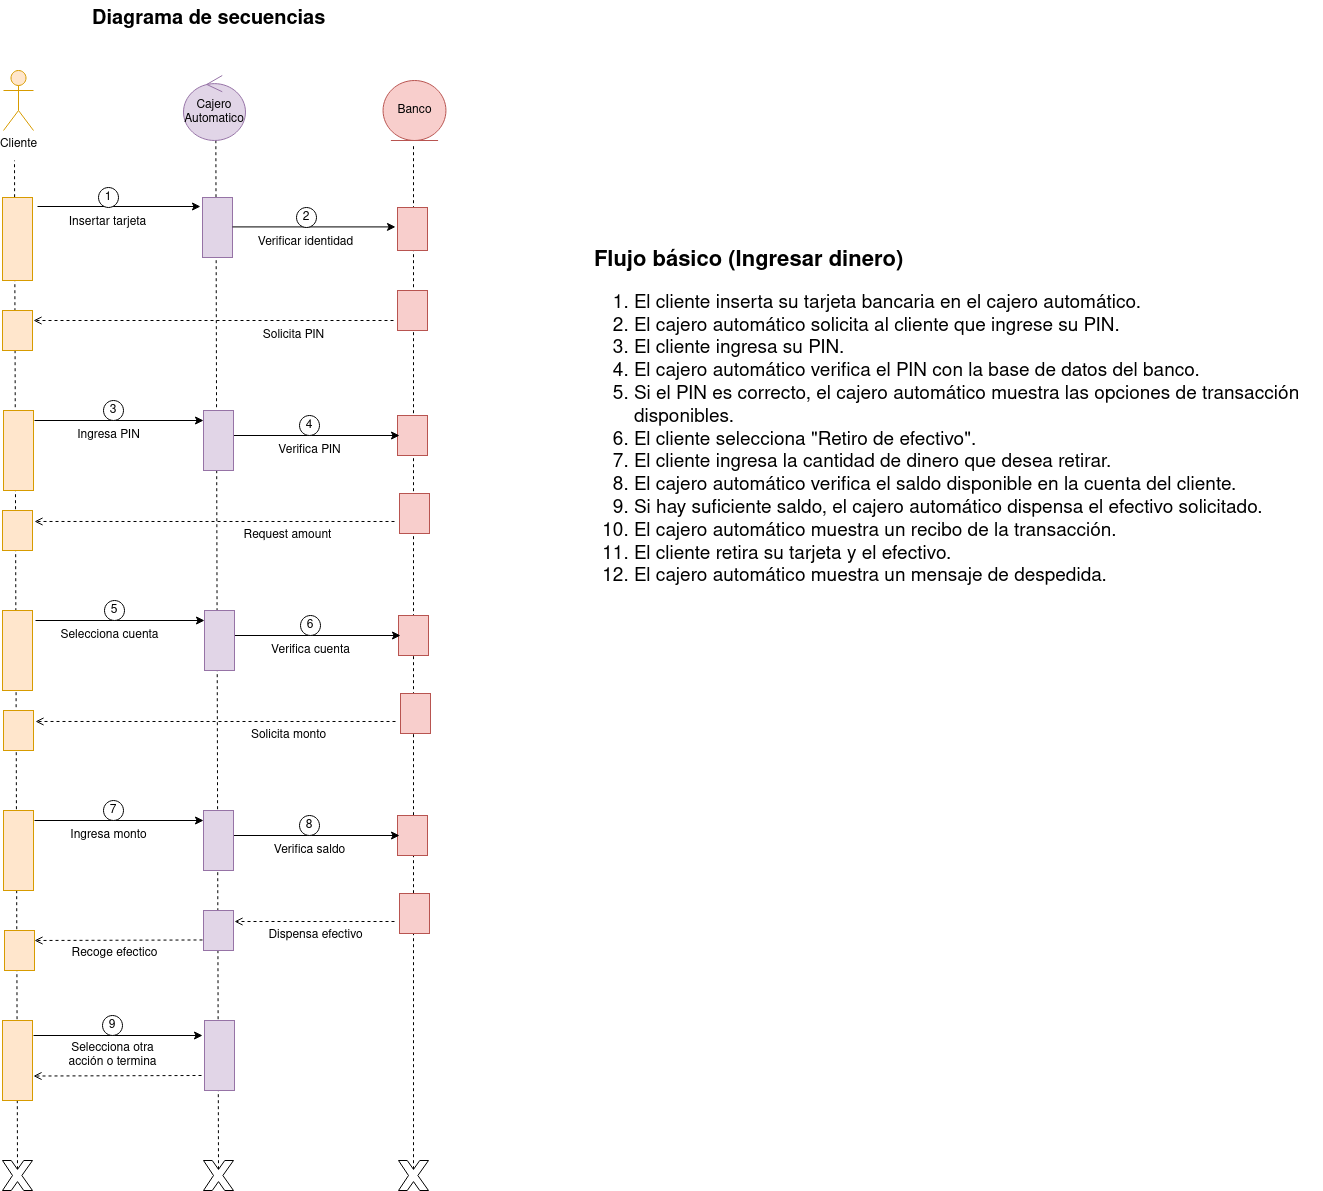

The diagram above was exported from draw.io. Its source (the exported page's mxGraphModel, read from the mxfile embedded in the PNG):
<mxGraphModel dx="807" dy="373" grid="1" gridSize="10" guides="1" tooltips="1" connect="1" arrows="1" fold="1" page="1" pageScale="1" pageWidth="850" pageHeight="1100" math="0" shadow="0">
  <root>
    <mxCell id="0" />
    <mxCell id="1" parent="0" />
    <mxCell id="qo4wt7CggnwrSRCjBPVg-42" value="" style="endArrow=none;dashed=1;html=1;rounded=0;exitX=0.5;exitY=0.29;exitDx=0;exitDy=0;exitPerimeter=0;" parent="1" source="_He6KuAjmi4IbH_hrdx1-25" edge="1">
      <mxGeometry width="50" height="50" relative="1" as="geometry">
        <mxPoint x="206" y="1309" as="sourcePoint" />
        <mxPoint x="202" y="200" as="targetPoint" />
      </mxGeometry>
    </mxCell>
    <mxCell id="_He6KuAjmi4IbH_hrdx1-3" value="Insertar tarjeta" style="text;html=1;align=center;verticalAlign=middle;resizable=0;points=[];autosize=1;strokeColor=none;fillColor=none;" parent="1" vertex="1">
      <mxGeometry x="245" y="247" width="100" height="30" as="geometry" />
    </mxCell>
    <mxCell id="_He6KuAjmi4IbH_hrdx1-4" value="" style="endArrow=classic;html=1;rounded=0;entryX=0.15;entryY=1.067;entryDx=0;entryDy=0;entryPerimeter=0;" parent="1" target="_He6KuAjmi4IbH_hrdx1-30" edge="1">
      <mxGeometry width="50" height="50" relative="1" as="geometry">
        <mxPoint x="225" y="246" as="sourcePoint" />
        <mxPoint x="495" y="277" as="targetPoint" />
      </mxGeometry>
    </mxCell>
    <mxCell id="_He6KuAjmi4IbH_hrdx1-6" value="1" style="ellipse;whiteSpace=wrap;html=1;aspect=fixed;" parent="1" vertex="1">
      <mxGeometry x="286" y="227" width="20" height="20" as="geometry" />
    </mxCell>
    <mxCell id="_He6KuAjmi4IbH_hrdx1-7" value="Ingresa PIN" style="text;html=1;align=center;verticalAlign=middle;resizable=0;points=[];autosize=1;strokeColor=none;fillColor=none;" parent="1" vertex="1">
      <mxGeometry x="251" y="460" width="90" height="30" as="geometry" />
    </mxCell>
    <mxCell id="_He6KuAjmi4IbH_hrdx1-8" value="" style="endArrow=classic;html=1;rounded=0;entryX=0.15;entryY=1.067;entryDx=0;entryDy=0;entryPerimeter=0;endFill=1;startArrow=none;startFill=0;" parent="1" edge="1">
      <mxGeometry width="50" height="50" relative="1" as="geometry">
        <mxPoint x="222" y="460" as="sourcePoint" />
        <mxPoint x="391" y="460" as="targetPoint" />
      </mxGeometry>
    </mxCell>
    <mxCell id="_He6KuAjmi4IbH_hrdx1-9" value="" style="endArrow=open;dashed=1;html=1;rounded=0;endFill=0;entryX=0.157;entryY=-0.038;entryDx=0;entryDy=0;entryPerimeter=0;" parent="1" edge="1">
      <mxGeometry width="50" height="50" relative="1" as="geometry">
        <mxPoint x="582" y="561" as="sourcePoint" />
        <mxPoint x="222" y="560.98" as="targetPoint" />
      </mxGeometry>
    </mxCell>
    <mxCell id="_He6KuAjmi4IbH_hrdx1-10" value="3" style="ellipse;whiteSpace=wrap;html=1;aspect=fixed;" parent="1" vertex="1">
      <mxGeometry x="291" y="440" width="20" height="20" as="geometry" />
    </mxCell>
    <mxCell id="_He6KuAjmi4IbH_hrdx1-24" value="" style="verticalLabelPosition=bottom;verticalAlign=top;html=1;shape=mxgraph.basic.x" parent="1" vertex="1">
      <mxGeometry x="391" y="1200" width="30" height="30" as="geometry" />
    </mxCell>
    <mxCell id="_He6KuAjmi4IbH_hrdx1-25" value="" style="verticalLabelPosition=bottom;verticalAlign=top;html=1;shape=mxgraph.basic.x" parent="1" vertex="1">
      <mxGeometry x="190" y="1200" width="30" height="30" as="geometry" />
    </mxCell>
    <mxCell id="_He6KuAjmi4IbH_hrdx1-27" value="" style="endArrow=none;dashed=1;html=1;rounded=0;verticalAlign=bottom;entryX=0.542;entryY=0.997;entryDx=0;entryDy=0;entryPerimeter=0;exitX=0.5;exitY=0.29;exitDx=0;exitDy=0;exitPerimeter=0;" parent="1" source="_He6KuAjmi4IbH_hrdx1-24" edge="1">
      <mxGeometry width="50" height="50" relative="1" as="geometry">
        <mxPoint x="403" y="590" as="sourcePoint" />
        <mxPoint x="403.3599999999997" y="179.81999999999994" as="targetPoint" />
      </mxGeometry>
    </mxCell>
    <mxCell id="_He6KuAjmi4IbH_hrdx1-30" value="" style="rounded=0;whiteSpace=wrap;html=1;direction=south;verticalAlign=top;fillColor=#e1d5e7;strokeColor=#9673a6;" parent="1" vertex="1">
      <mxGeometry x="390" y="237" width="30" height="60" as="geometry" />
    </mxCell>
    <mxCell id="_He6KuAjmi4IbH_hrdx1-32" value="" style="rounded=0;whiteSpace=wrap;html=1;direction=south;fillColor=#ffe6cc;strokeColor=#d79b00;" parent="1" vertex="1">
      <mxGeometry x="190" y="237" width="30" height="83" as="geometry" />
    </mxCell>
    <mxCell id="_He6KuAjmi4IbH_hrdx1-37" value="" style="verticalLabelPosition=bottom;verticalAlign=top;html=1;shape=mxgraph.basic.x" parent="1" vertex="1">
      <mxGeometry x="586" y="1200" width="30" height="30" as="geometry" />
    </mxCell>
    <mxCell id="_He6KuAjmi4IbH_hrdx1-39" value="" style="endArrow=none;dashed=1;html=1;rounded=0;exitX=0.5;exitY=0.29;exitDx=0;exitDy=0;exitPerimeter=0;" parent="1" source="_He6KuAjmi4IbH_hrdx1-37" edge="1">
      <mxGeometry width="50" height="50" relative="1" as="geometry">
        <mxPoint x="601" y="350" as="sourcePoint" />
        <mxPoint x="601" y="183" as="targetPoint" />
      </mxGeometry>
    </mxCell>
    <mxCell id="_He6KuAjmi4IbH_hrdx1-49" value="Cliente" style="shape=umlActor;verticalLabelPosition=bottom;verticalAlign=top;html=1;fillColor=#ffe6cc;strokeColor=#d79b00;" parent="1" vertex="1">
      <mxGeometry x="191" y="110" width="30" height="60" as="geometry" />
    </mxCell>
    <mxCell id="_He6KuAjmi4IbH_hrdx1-51" value="" style="rounded=0;whiteSpace=wrap;html=1;direction=south;verticalAlign=top;fillColor=#f8cecc;strokeColor=#b85450;" parent="1" vertex="1">
      <mxGeometry x="585" y="247" width="30" height="43" as="geometry" />
    </mxCell>
    <mxCell id="_He6KuAjmi4IbH_hrdx1-52" value="" style="endArrow=classic;html=1;rounded=0;entryX=0.15;entryY=1.067;entryDx=0;entryDy=0;entryPerimeter=0;" parent="1" edge="1">
      <mxGeometry width="50" height="50" relative="1" as="geometry">
        <mxPoint x="420" y="266.40999999999997" as="sourcePoint" />
        <mxPoint x="583" y="266.40999999999997" as="targetPoint" />
      </mxGeometry>
    </mxCell>
    <mxCell id="_He6KuAjmi4IbH_hrdx1-53" value="2" style="ellipse;whiteSpace=wrap;html=1;aspect=fixed;" parent="1" vertex="1">
      <mxGeometry x="484" y="247" width="20" height="20" as="geometry" />
    </mxCell>
    <mxCell id="_He6KuAjmi4IbH_hrdx1-54" value="Verificar identidad" style="text;html=1;align=center;verticalAlign=middle;resizable=0;points=[];autosize=1;strokeColor=none;fillColor=none;" parent="1" vertex="1">
      <mxGeometry x="433" y="267" width="120" height="30" as="geometry" />
    </mxCell>
    <mxCell id="_He6KuAjmi4IbH_hrdx1-55" value="" style="endArrow=open;dashed=1;html=1;rounded=0;endFill=0;exitX=0.667;exitY=1;exitDx=0;exitDy=0;exitPerimeter=0;" parent="1" edge="1">
      <mxGeometry width="50" height="50" relative="1" as="geometry">
        <mxPoint x="581" y="360" as="sourcePoint" />
        <mxPoint x="221" y="360" as="targetPoint" />
      </mxGeometry>
    </mxCell>
    <mxCell id="_He6KuAjmi4IbH_hrdx1-56" value="" style="rounded=0;whiteSpace=wrap;html=1;direction=south;verticalAlign=top;fillColor=#f8cecc;strokeColor=#b85450;" parent="1" vertex="1">
      <mxGeometry x="585" y="330" width="30" height="40" as="geometry" />
    </mxCell>
    <mxCell id="_He6KuAjmi4IbH_hrdx1-58" value="Solicita PIN" style="text;html=1;align=center;verticalAlign=middle;resizable=0;points=[];autosize=1;strokeColor=none;fillColor=none;" parent="1" vertex="1">
      <mxGeometry x="436" y="360" width="90" height="30" as="geometry" />
    </mxCell>
    <mxCell id="_He6KuAjmi4IbH_hrdx1-59" value="" style="rounded=0;whiteSpace=wrap;html=1;direction=south;verticalAlign=top;fillColor=#ffe6cc;strokeColor=#d79b00;" parent="1" vertex="1">
      <mxGeometry x="190" y="350" width="30" height="40" as="geometry" />
    </mxCell>
    <mxCell id="_He6KuAjmi4IbH_hrdx1-63" value="" style="rounded=0;whiteSpace=wrap;html=1;direction=south;verticalAlign=top;fillColor=#ffe6cc;strokeColor=#d79b00;" parent="1" vertex="1">
      <mxGeometry x="191" y="450" width="30" height="80" as="geometry" />
    </mxCell>
    <mxCell id="_He6KuAjmi4IbH_hrdx1-65" value="" style="rounded=0;whiteSpace=wrap;html=1;direction=south;verticalAlign=top;fillColor=#ffe6cc;strokeColor=#d79b00;" parent="1" vertex="1">
      <mxGeometry x="190" y="550" width="30" height="40" as="geometry" />
    </mxCell>
    <mxCell id="_He6KuAjmi4IbH_hrdx1-67" value="Request amount" style="text;html=1;align=center;verticalAlign=middle;resizable=0;points=[];autosize=1;strokeColor=none;fillColor=none;" parent="1" vertex="1">
      <mxGeometry x="420" y="560" width="110" height="30" as="geometry" />
    </mxCell>
    <mxCell id="qo4wt7CggnwrSRCjBPVg-40" value="" style="endArrow=none;dashed=1;html=1;rounded=0;exitX=0.5;exitY=0.29;exitDx=0;exitDy=0;exitPerimeter=0;verticalAlign=bottom;" parent="1" source="_m-WM4oRKo80Q4RT7brf-57" edge="1">
      <mxGeometry width="50" height="50" relative="1" as="geometry">
        <mxPoint x="406" y="1309" as="sourcePoint" />
        <mxPoint x="406" y="1070" as="targetPoint" />
      </mxGeometry>
    </mxCell>
    <mxCell id="_m-WM4oRKo80Q4RT7brf-1" value="&lt;div style=&quot;font-size: 20px;&quot;&gt;&lt;font size=&quot;1&quot;&gt;&lt;b&gt;&lt;font style=&quot;font-size: 22px;&quot;&gt;Flujo básico (Ingresar dinero)&lt;/font&gt;&lt;/b&gt;&lt;/font&gt;&lt;/div&gt;&lt;div style=&quot;font-size: 19px;&quot;&gt;&lt;ol&gt;&lt;li&gt;El cliente inserta su tarjeta bancaria en el cajero automático.&lt;/li&gt;&lt;li&gt;El cajero automático solicita al cliente que ingrese su PIN.&lt;/li&gt;&lt;li&gt;El cliente ingresa su PIN.&lt;/li&gt;&lt;li&gt;El cajero automático verifica el PIN con la base de datos del banco.&lt;/li&gt;&lt;li&gt;Si el PIN es correcto, el cajero automático muestra las opciones de transacción disponibles.&lt;/li&gt;&lt;li&gt;El cliente selecciona &quot;Retiro de efectivo&quot;.&lt;/li&gt;&lt;li&gt;El cliente ingresa la cantidad de dinero que desea retirar.&lt;/li&gt;&lt;li&gt;El cajero automático verifica el saldo disponible en la cuenta del cliente.&lt;/li&gt;&lt;li&gt;Si hay suficiente saldo, el cajero automático dispensa el efectivo solicitado.&lt;/li&gt;&lt;li&gt;El cajero automático muestra un recibo de la transacción.&lt;/li&gt;&lt;li&gt;El cliente retira su tarjeta y el efectivo.&lt;/li&gt;&lt;li&gt;El cajero automático muestra un mensaje de despedida.&lt;br&gt;&lt;/li&gt;&lt;/ol&gt;&lt;/div&gt;" style="text;whiteSpace=wrap;html=1;" parent="1" vertex="1">
      <mxGeometry x="780" y="280" width="730" height="293" as="geometry" />
    </mxCell>
    <mxCell id="_m-WM4oRKo80Q4RT7brf-2" value="&lt;div&gt;Cajero&lt;/div&gt;&lt;div&gt;Automatico&lt;br&gt;&lt;/div&gt;" style="ellipse;shape=umlControl;whiteSpace=wrap;html=1;fillColor=#e1d5e7;strokeColor=#9673a6;" parent="1" vertex="1">
      <mxGeometry x="371" y="115" width="62" height="65" as="geometry" />
    </mxCell>
    <mxCell id="_m-WM4oRKo80Q4RT7brf-3" value="Banco" style="ellipse;shape=umlEntity;whiteSpace=wrap;html=1;fillColor=#f8cecc;strokeColor=#b85450;" parent="1" vertex="1">
      <mxGeometry x="570.55" y="120" width="62.9" height="60" as="geometry" />
    </mxCell>
    <mxCell id="_m-WM4oRKo80Q4RT7brf-4" value="" style="rounded=0;whiteSpace=wrap;html=1;direction=south;verticalAlign=top;fillColor=#f8cecc;strokeColor=#b85450;" parent="1" vertex="1">
      <mxGeometry x="585" y="455" width="30" height="40" as="geometry" />
    </mxCell>
    <mxCell id="_m-WM4oRKo80Q4RT7brf-6" value="" style="endArrow=classic;html=1;rounded=0;exitX=0.25;exitY=0;exitDx=0;exitDy=0;entryX=0.15;entryY=1.067;entryDx=0;entryDy=0;entryPerimeter=0;endFill=1;startArrow=none;startFill=0;" parent="1" edge="1">
      <mxGeometry width="50" height="50" relative="1" as="geometry">
        <mxPoint x="417" y="475" as="sourcePoint" />
        <mxPoint x="587" y="475" as="targetPoint" />
      </mxGeometry>
    </mxCell>
    <mxCell id="_m-WM4oRKo80Q4RT7brf-7" value="4" style="ellipse;whiteSpace=wrap;html=1;aspect=fixed;" parent="1" vertex="1">
      <mxGeometry x="487" y="455" width="20" height="20" as="geometry" />
    </mxCell>
    <mxCell id="_He6KuAjmi4IbH_hrdx1-61" value="" style="rounded=0;whiteSpace=wrap;html=1;direction=south;verticalAlign=top;fillColor=#e1d5e7;strokeColor=#9673a6;" parent="1" vertex="1">
      <mxGeometry x="391" y="450" width="30" height="60" as="geometry" />
    </mxCell>
    <mxCell id="_m-WM4oRKo80Q4RT7brf-10" value="Verifica PIN" style="text;html=1;align=center;verticalAlign=middle;resizable=0;points=[];autosize=1;strokeColor=none;fillColor=none;" parent="1" vertex="1">
      <mxGeometry x="452" y="475" width="90" height="30" as="geometry" />
    </mxCell>
    <mxCell id="_m-WM4oRKo80Q4RT7brf-11" value="" style="rounded=0;whiteSpace=wrap;html=1;direction=south;verticalAlign=top;fillColor=#f8cecc;strokeColor=#b85450;" parent="1" vertex="1">
      <mxGeometry x="587" y="533" width="30" height="40" as="geometry" />
    </mxCell>
    <mxCell id="_m-WM4oRKo80Q4RT7brf-26" value="Selecciona cuenta" style="text;html=1;align=center;verticalAlign=middle;resizable=0;points=[];autosize=1;strokeColor=none;fillColor=none;" parent="1" vertex="1">
      <mxGeometry x="237" y="660" width="120" height="30" as="geometry" />
    </mxCell>
    <mxCell id="_m-WM4oRKo80Q4RT7brf-27" value="" style="endArrow=classic;html=1;rounded=0;entryX=0.15;entryY=1.067;entryDx=0;entryDy=0;entryPerimeter=0;endFill=1;startArrow=none;startFill=0;" parent="1" edge="1">
      <mxGeometry width="50" height="50" relative="1" as="geometry">
        <mxPoint x="223" y="660" as="sourcePoint" />
        <mxPoint x="392" y="660" as="targetPoint" />
      </mxGeometry>
    </mxCell>
    <mxCell id="_m-WM4oRKo80Q4RT7brf-28" value="" style="endArrow=open;dashed=1;html=1;rounded=0;endFill=0;entryX=0.157;entryY=-0.038;entryDx=0;entryDy=0;entryPerimeter=0;" parent="1" edge="1">
      <mxGeometry width="50" height="50" relative="1" as="geometry">
        <mxPoint x="583" y="761" as="sourcePoint" />
        <mxPoint x="223" y="760.98" as="targetPoint" />
      </mxGeometry>
    </mxCell>
    <mxCell id="_m-WM4oRKo80Q4RT7brf-29" value="5" style="ellipse;whiteSpace=wrap;html=1;aspect=fixed;" parent="1" vertex="1">
      <mxGeometry x="292" y="640" width="20" height="20" as="geometry" />
    </mxCell>
    <mxCell id="_m-WM4oRKo80Q4RT7brf-30" value="" style="rounded=0;whiteSpace=wrap;html=1;direction=south;verticalAlign=top;fillColor=#ffe6cc;strokeColor=#d79b00;" parent="1" vertex="1">
      <mxGeometry x="190" y="650" width="30" height="80" as="geometry" />
    </mxCell>
    <mxCell id="_m-WM4oRKo80Q4RT7brf-32" value="" style="rounded=0;whiteSpace=wrap;html=1;direction=south;verticalAlign=top;fillColor=#ffe6cc;strokeColor=#d79b00;" parent="1" vertex="1">
      <mxGeometry x="191" y="750" width="30" height="40" as="geometry" />
    </mxCell>
    <mxCell id="_m-WM4oRKo80Q4RT7brf-33" value="Solicita monto" style="text;html=1;align=center;verticalAlign=middle;resizable=0;points=[];autosize=1;strokeColor=none;fillColor=none;" parent="1" vertex="1">
      <mxGeometry x="426" y="760" width="100" height="30" as="geometry" />
    </mxCell>
    <mxCell id="_m-WM4oRKo80Q4RT7brf-34" value="" style="rounded=0;whiteSpace=wrap;html=1;direction=south;verticalAlign=top;fillColor=#f8cecc;strokeColor=#b85450;" parent="1" vertex="1">
      <mxGeometry x="586" y="655" width="30" height="40" as="geometry" />
    </mxCell>
    <mxCell id="_m-WM4oRKo80Q4RT7brf-35" value="" style="endArrow=classic;html=1;rounded=0;exitX=0.25;exitY=0;exitDx=0;exitDy=0;entryX=0.15;entryY=1.067;entryDx=0;entryDy=0;entryPerimeter=0;endFill=1;startArrow=none;startFill=0;" parent="1" edge="1">
      <mxGeometry width="50" height="50" relative="1" as="geometry">
        <mxPoint x="418" y="675" as="sourcePoint" />
        <mxPoint x="588" y="675" as="targetPoint" />
      </mxGeometry>
    </mxCell>
    <mxCell id="_m-WM4oRKo80Q4RT7brf-36" value="6" style="ellipse;whiteSpace=wrap;html=1;aspect=fixed;" parent="1" vertex="1">
      <mxGeometry x="488" y="655" width="20" height="20" as="geometry" />
    </mxCell>
    <mxCell id="_m-WM4oRKo80Q4RT7brf-37" value="" style="rounded=0;whiteSpace=wrap;html=1;direction=south;verticalAlign=top;fillColor=#e1d5e7;strokeColor=#9673a6;" parent="1" vertex="1">
      <mxGeometry x="392" y="650" width="30" height="60" as="geometry" />
    </mxCell>
    <mxCell id="_m-WM4oRKo80Q4RT7brf-38" value="Verifica cuenta" style="text;html=1;align=center;verticalAlign=middle;resizable=0;points=[];autosize=1;strokeColor=none;fillColor=none;" parent="1" vertex="1">
      <mxGeometry x="448" y="675" width="100" height="30" as="geometry" />
    </mxCell>
    <mxCell id="_m-WM4oRKo80Q4RT7brf-39" value="" style="rounded=0;whiteSpace=wrap;html=1;direction=south;verticalAlign=top;fillColor=#f8cecc;strokeColor=#b85450;" parent="1" vertex="1">
      <mxGeometry x="588" y="733" width="30" height="40" as="geometry" />
    </mxCell>
    <mxCell id="_m-WM4oRKo80Q4RT7brf-40" value="Ingresa monto" style="text;html=1;align=center;verticalAlign=middle;resizable=0;points=[];autosize=1;strokeColor=none;fillColor=none;" parent="1" vertex="1">
      <mxGeometry x="246" y="860" width="100" height="30" as="geometry" />
    </mxCell>
    <mxCell id="_m-WM4oRKo80Q4RT7brf-41" value="" style="endArrow=classic;html=1;rounded=0;entryX=0.15;entryY=1.067;entryDx=0;entryDy=0;entryPerimeter=0;endFill=1;startArrow=none;startFill=0;" parent="1" edge="1">
      <mxGeometry width="50" height="50" relative="1" as="geometry">
        <mxPoint x="222" y="860" as="sourcePoint" />
        <mxPoint x="391" y="860" as="targetPoint" />
      </mxGeometry>
    </mxCell>
    <mxCell id="_m-WM4oRKo80Q4RT7brf-42" value="" style="endArrow=open;dashed=1;html=1;rounded=0;endFill=0;" parent="1" edge="1">
      <mxGeometry width="50" height="50" relative="1" as="geometry">
        <mxPoint x="582" y="961" as="sourcePoint" />
        <mxPoint x="422" y="961" as="targetPoint" />
      </mxGeometry>
    </mxCell>
    <mxCell id="_m-WM4oRKo80Q4RT7brf-43" value="7" style="ellipse;whiteSpace=wrap;html=1;aspect=fixed;" parent="1" vertex="1">
      <mxGeometry x="291" y="840" width="20" height="20" as="geometry" />
    </mxCell>
    <mxCell id="_m-WM4oRKo80Q4RT7brf-44" value="" style="rounded=0;whiteSpace=wrap;html=1;direction=south;verticalAlign=top;fillColor=#ffe6cc;strokeColor=#d79b00;" parent="1" vertex="1">
      <mxGeometry x="191" y="850" width="30" height="80" as="geometry" />
    </mxCell>
    <mxCell id="_m-WM4oRKo80Q4RT7brf-45" value="" style="rounded=0;whiteSpace=wrap;html=1;direction=south;verticalAlign=top;fillColor=#ffe6cc;strokeColor=#d79b00;" parent="1" vertex="1">
      <mxGeometry x="192" y="970" width="30" height="40" as="geometry" />
    </mxCell>
    <mxCell id="_m-WM4oRKo80Q4RT7brf-46" value="Dispensa efectivo" style="text;html=1;align=center;verticalAlign=middle;resizable=0;points=[];autosize=1;strokeColor=none;fillColor=none;" parent="1" vertex="1">
      <mxGeometry x="443" y="960" width="120" height="30" as="geometry" />
    </mxCell>
    <mxCell id="_m-WM4oRKo80Q4RT7brf-47" value="" style="rounded=0;whiteSpace=wrap;html=1;direction=south;verticalAlign=top;fillColor=#f8cecc;strokeColor=#b85450;" parent="1" vertex="1">
      <mxGeometry x="585" y="855" width="30" height="40" as="geometry" />
    </mxCell>
    <mxCell id="_m-WM4oRKo80Q4RT7brf-48" value="" style="endArrow=classic;html=1;rounded=0;exitX=0.25;exitY=0;exitDx=0;exitDy=0;entryX=0.15;entryY=1.067;entryDx=0;entryDy=0;entryPerimeter=0;endFill=1;startArrow=none;startFill=0;" parent="1" edge="1">
      <mxGeometry width="50" height="50" relative="1" as="geometry">
        <mxPoint x="417" y="875" as="sourcePoint" />
        <mxPoint x="587" y="875" as="targetPoint" />
      </mxGeometry>
    </mxCell>
    <mxCell id="_m-WM4oRKo80Q4RT7brf-49" value="8" style="ellipse;whiteSpace=wrap;html=1;aspect=fixed;" parent="1" vertex="1">
      <mxGeometry x="487" y="855" width="20" height="20" as="geometry" />
    </mxCell>
    <mxCell id="_m-WM4oRKo80Q4RT7brf-50" value="" style="rounded=0;whiteSpace=wrap;html=1;direction=south;verticalAlign=top;fillColor=#e1d5e7;strokeColor=#9673a6;" parent="1" vertex="1">
      <mxGeometry x="391" y="850" width="30" height="60" as="geometry" />
    </mxCell>
    <mxCell id="_m-WM4oRKo80Q4RT7brf-51" value="Verifica saldo" style="text;html=1;align=center;verticalAlign=middle;resizable=0;points=[];autosize=1;strokeColor=none;fillColor=none;" parent="1" vertex="1">
      <mxGeometry x="452" y="875" width="90" height="30" as="geometry" />
    </mxCell>
    <mxCell id="_m-WM4oRKo80Q4RT7brf-52" value="" style="rounded=0;whiteSpace=wrap;html=1;direction=south;verticalAlign=top;fillColor=#f8cecc;strokeColor=#b85450;" parent="1" vertex="1">
      <mxGeometry x="587" y="933" width="30" height="40" as="geometry" />
    </mxCell>
    <mxCell id="_m-WM4oRKo80Q4RT7brf-53" value="" style="rounded=0;whiteSpace=wrap;html=1;direction=south;verticalAlign=top;fillColor=#e1d5e7;strokeColor=#9673a6;" parent="1" vertex="1">
      <mxGeometry x="391" y="950" width="30" height="40" as="geometry" />
    </mxCell>
    <mxCell id="_m-WM4oRKo80Q4RT7brf-54" value="" style="endArrow=open;dashed=1;html=1;rounded=0;endFill=0;entryX=0.25;entryY=0;entryDx=0;entryDy=0;" parent="1" target="_m-WM4oRKo80Q4RT7brf-45" edge="1">
      <mxGeometry width="50" height="50" relative="1" as="geometry">
        <mxPoint x="390" y="979.47" as="sourcePoint" />
        <mxPoint x="232" y="980" as="targetPoint" />
      </mxGeometry>
    </mxCell>
    <mxCell id="_m-WM4oRKo80Q4RT7brf-55" value="Recoge efectico" style="text;html=1;align=center;verticalAlign=middle;resizable=0;points=[];autosize=1;strokeColor=none;fillColor=none;" parent="1" vertex="1">
      <mxGeometry x="247" y="978" width="110" height="30" as="geometry" />
    </mxCell>
    <mxCell id="_m-WM4oRKo80Q4RT7brf-56" value="" style="rounded=0;whiteSpace=wrap;html=1;direction=south;verticalAlign=top;fillColor=#ffe6cc;strokeColor=#d79b00;" parent="1" vertex="1">
      <mxGeometry x="190" y="1060" width="30" height="80" as="geometry" />
    </mxCell>
    <mxCell id="_m-WM4oRKo80Q4RT7brf-57" value="" style="rounded=0;whiteSpace=wrap;html=1;direction=south;verticalAlign=top;fillColor=#e1d5e7;strokeColor=#9673a6;" parent="1" vertex="1">
      <mxGeometry x="392" y="1060" width="30" height="70" as="geometry" />
    </mxCell>
    <mxCell id="_m-WM4oRKo80Q4RT7brf-59" value="&lt;div&gt;Selecciona otra&lt;/div&gt;&lt;div&gt;acción o termina&lt;/div&gt;" style="text;html=1;align=center;verticalAlign=middle;resizable=0;points=[];autosize=1;strokeColor=none;fillColor=none;" parent="1" vertex="1">
      <mxGeometry x="245" y="1075" width="110" height="40" as="geometry" />
    </mxCell>
    <mxCell id="_m-WM4oRKo80Q4RT7brf-60" value="" style="endArrow=classic;html=1;rounded=0;entryX=0.15;entryY=1.067;entryDx=0;entryDy=0;entryPerimeter=0;endFill=1;startArrow=none;startFill=0;" parent="1" edge="1">
      <mxGeometry width="50" height="50" relative="1" as="geometry">
        <mxPoint x="221" y="1075" as="sourcePoint" />
        <mxPoint x="390" y="1075" as="targetPoint" />
      </mxGeometry>
    </mxCell>
    <mxCell id="_m-WM4oRKo80Q4RT7brf-61" value="9" style="ellipse;whiteSpace=wrap;html=1;aspect=fixed;" parent="1" vertex="1">
      <mxGeometry x="290" y="1055" width="20" height="20" as="geometry" />
    </mxCell>
    <mxCell id="_m-WM4oRKo80Q4RT7brf-63" value="&lt;b&gt;&lt;font style=&quot;font-size: 20px;&quot;&gt;Diagrama de secuencias&lt;/font&gt;&lt;/b&gt;" style="text;whiteSpace=wrap;html=1;" parent="1" vertex="1">
      <mxGeometry x="278" y="40" width="270" height="50" as="geometry" />
    </mxCell>
    <mxCell id="YqTROWDmR_JiT26-5Z9O-14" value="" style="endArrow=open;dashed=1;html=1;rounded=0;endFill=0;entryX=0.25;entryY=0;entryDx=0;entryDy=0;" edge="1" parent="1">
      <mxGeometry width="50" height="50" relative="1" as="geometry">
        <mxPoint x="389" y="1115" as="sourcePoint" />
        <mxPoint x="221" y="1115.53" as="targetPoint" />
      </mxGeometry>
    </mxCell>
  </root>
</mxGraphModel>